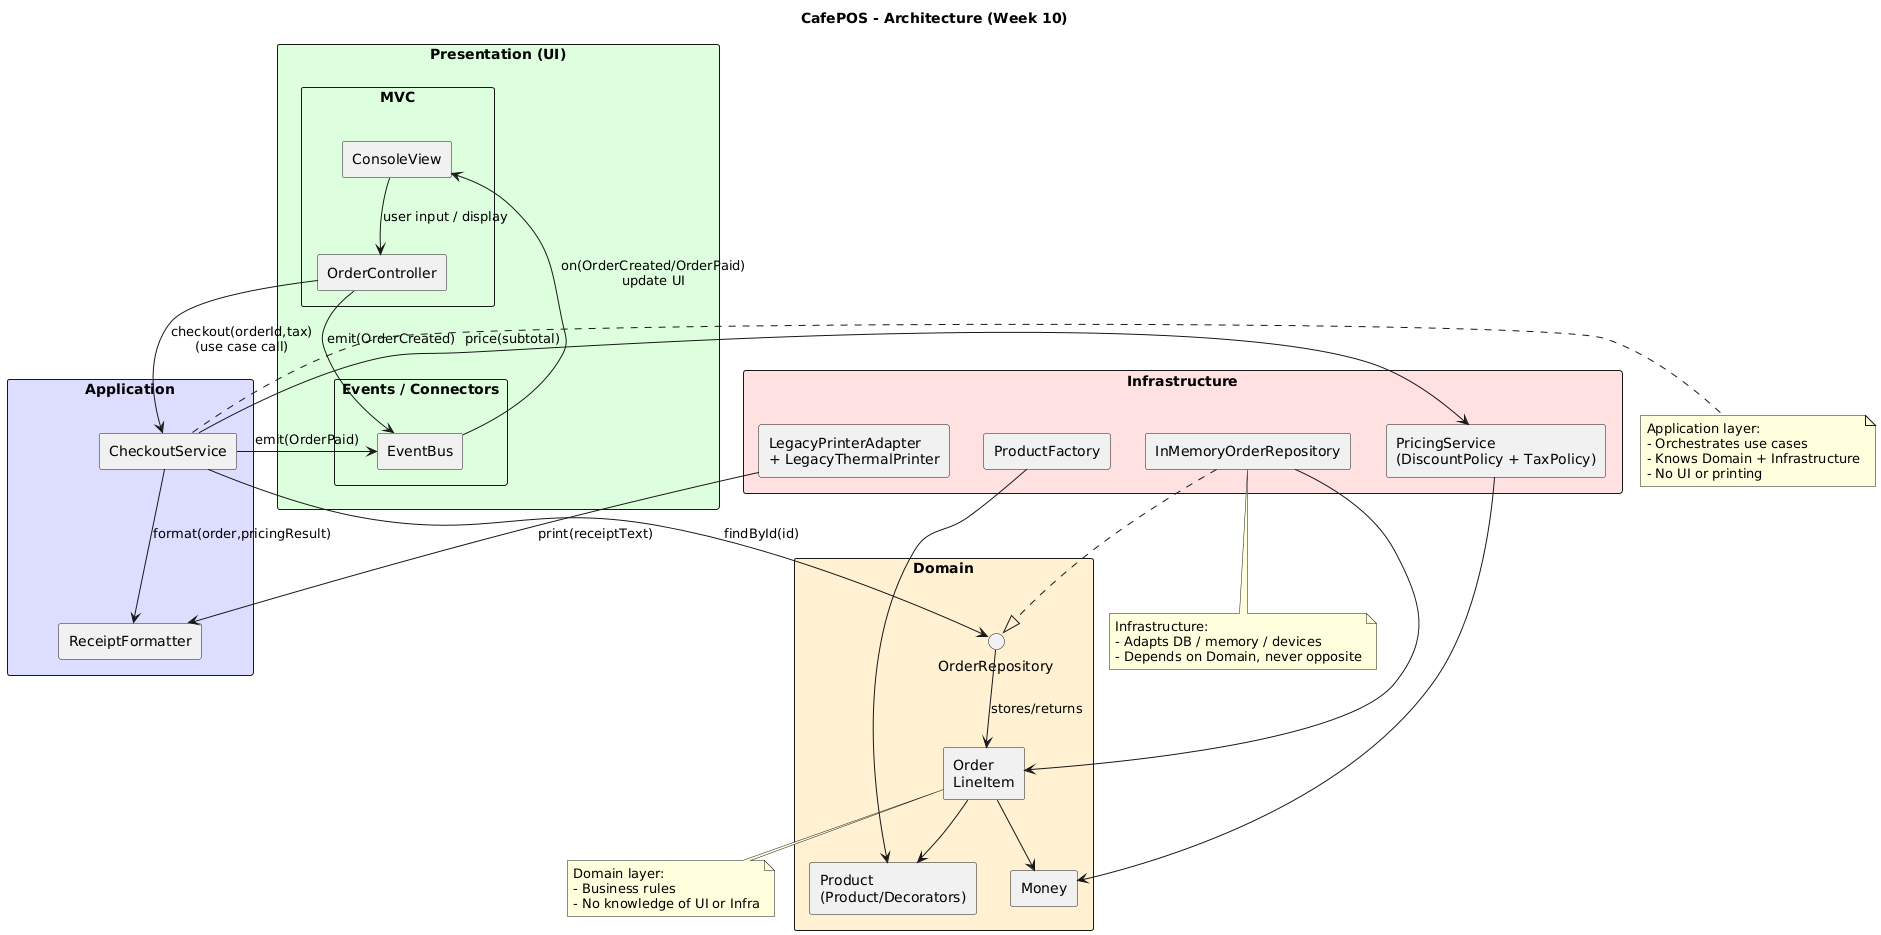

The diagram above was rendered by PlantUML. Its source (embedded in the PNG):
@startuml
title CafePOS - Architecture (Week 10)

/'
Layers:
- Presentation (UI)
- Application
- Domain
- Infrastructure
Also shows MVC and EventBus connectors.
'/


skinparam componentStyle rectangle
skinparam packageStyle rectangle
skinparam shadowing false

' ---------------------------------------------------------
' LAYERS
' ---------------------------------------------------------

package "Presentation (UI)" #DDFFDD {
  package "MVC" {
    component ConsoleView as UI_Console
    component OrderController as UI_Controller
  }

  package "Events / Connectors" {
    component EventBus as UI_EventBus
  }
}

package "Application" #DDDDFF {
  component CheckoutService as APP_Checkout
  component ReceiptFormatter as APP_Formatter
}

package "Domain" #FFF0D0 {
  component "Order\nLineItem" as DOM_Order
  component "Money" as DOM_Money
  component "Product\n(Product/Decorators)" as DOM_Product
  interface OrderRepository as DOM_OrderRepo
}

package "Infrastructure" #FFE0E0 {
  component "InMemoryOrderRepository" as INF_Repo
  component "ProductFactory" as INF_Factory
  component "PricingService\n(DiscountPolicy + TaxPolicy)" as INF_Pricing
  component "LegacyPrinterAdapter\n+ LegacyThermalPrinter" as INF_Printer
}

' ---------------------------------------------------------
' MVC + LAYER DEPENDENCIES
' ---------------------------------------------------------

' MVC wiring
UI_Console --> UI_Controller : user input / display
UI_Controller --> APP_Checkout : checkout(orderId,tax)\n(use case call)
APP_Checkout --> APP_Formatter : format(order,pricingResult)

' Application → Domain
APP_Checkout --> DOM_OrderRepo : findById(id)
APP_Checkout --> INF_Pricing : price(subtotal)

' Domain relationships
DOM_OrderRepo --> DOM_Order : stores/returns
DOM_Order --> DOM_Money
DOM_Order --> DOM_Product

' Infrastructure implements domain boundaries
INF_Repo ..|> DOM_OrderRepo
INF_Repo --> DOM_Order
INF_Factory --> DOM_Product
INF_Pricing --> DOM_Money

' Printer is an infrastructure adapter (used by other flows)
INF_Printer --> APP_Formatter : print(receiptText)

' ---------------------------------------------------------
' EVENTBUS CONNECTOR
' ---------------------------------------------------------

' Domain / Application publish events
APP_Checkout --> UI_EventBus : emit(OrderPaid)
UI_Controller --> UI_EventBus : emit(OrderCreated)

' UI subscribes to events
UI_EventBus --> UI_Console : on(OrderCreated/OrderPaid)\nupdate UI

' ---------------------------------------------------------
' Layer direction notes
' ---------------------------------------------------------

note right of APP_Checkout
Application layer:
- Orchestrates use cases
- Knows Domain + Infrastructure
- No UI or printing
end note

note bottom of DOM_Order
Domain layer:
- Business rules
- No knowledge of UI or Infra
end note

note bottom of INF_Repo
Infrastructure:
- Adapts DB / memory / devices
- Depends on Domain, never opposite
end note
@enduml